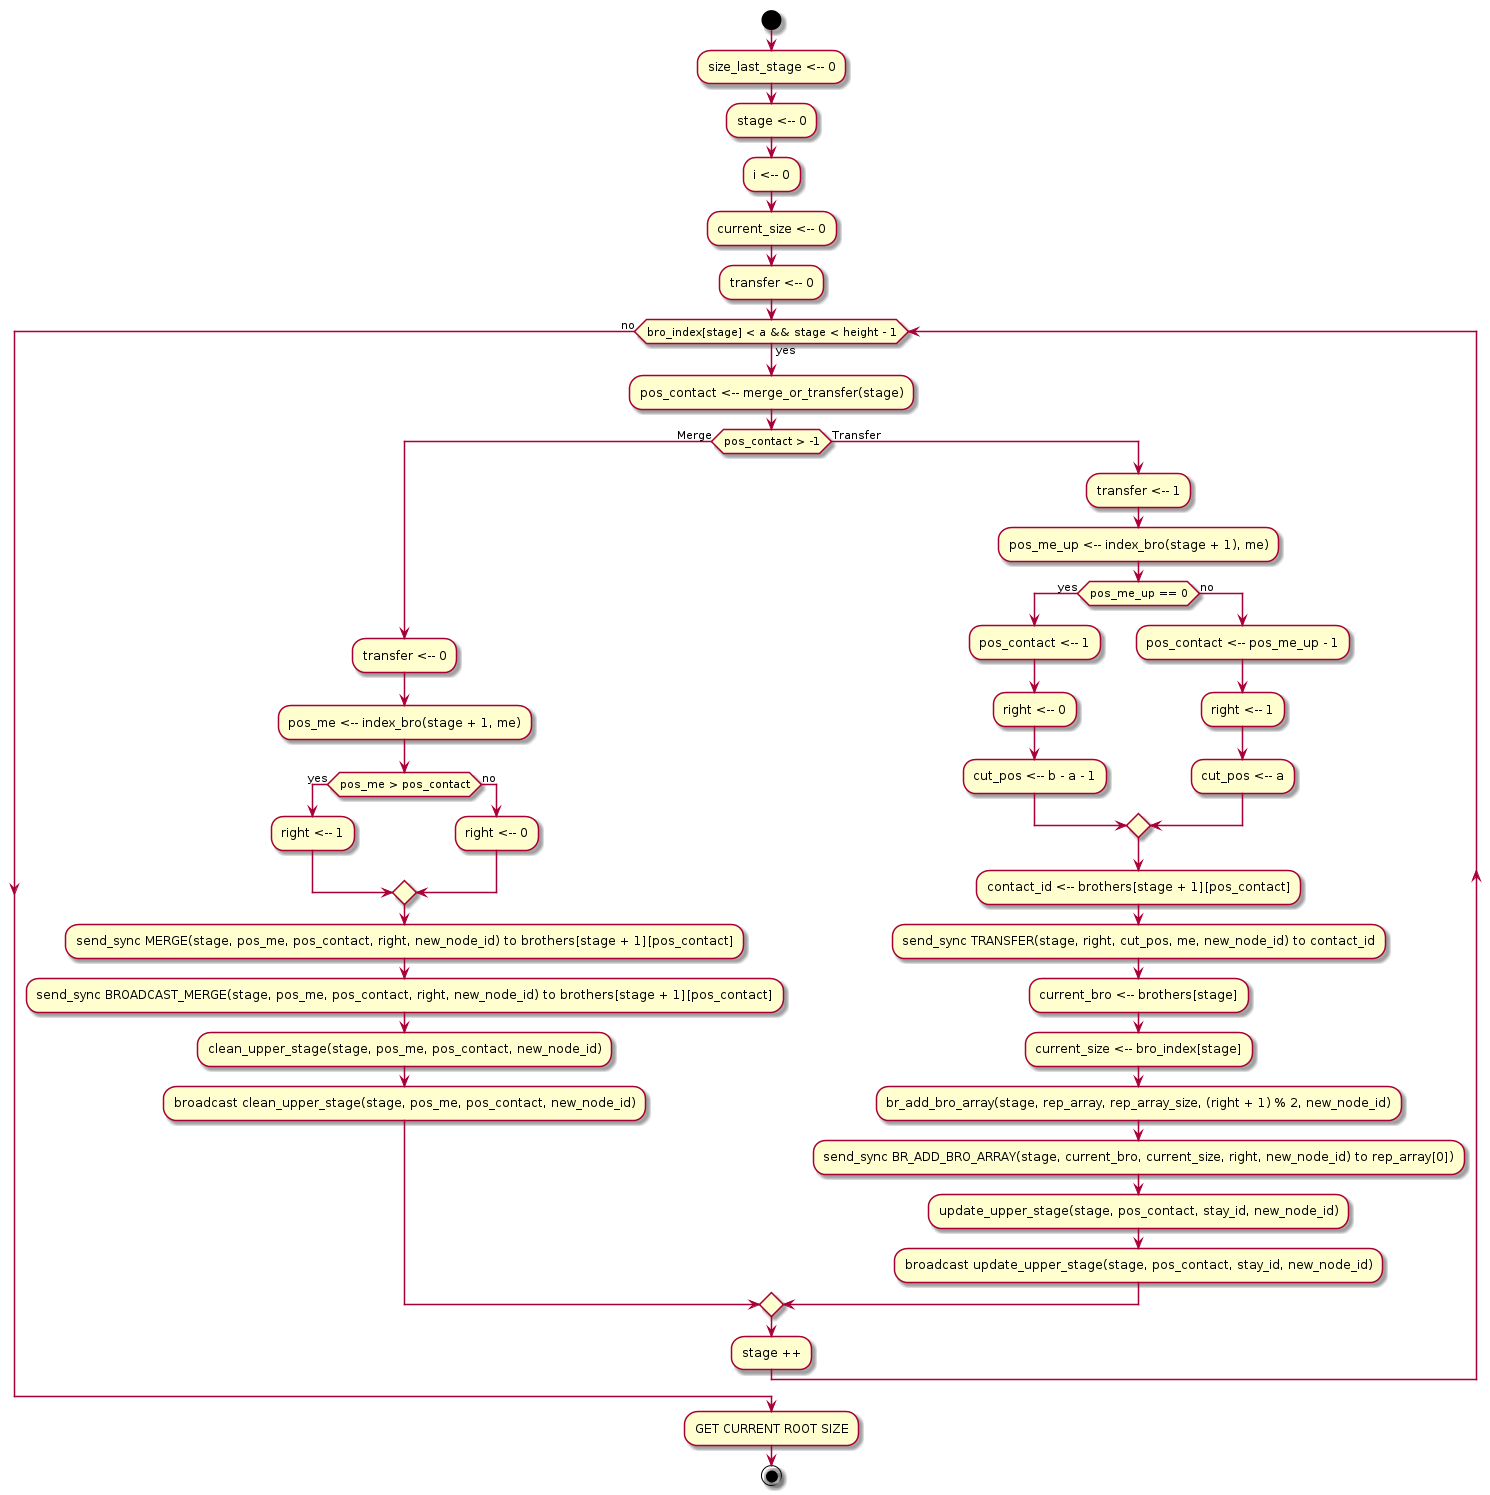

The diagram above was rendered by PlantUML. Its source (embedded in the PNG):
@startuml
start

:size_last_stage <-- 0;
:stage <-- 0;
:i <-- 0;
:current_size <-- 0;
:transfer <-- 0;

while (bro_index[stage] < a && stage < height - 1) is (yes)
    
    :pos_contact <-- merge_or_transfer(stage);
    if (pos_contact > -1) then (Merge)

        :transfer <-- 0;
        :pos_me <-- index_bro(stage + 1, me);

        if (pos_me > pos_contact) then (yes)
            :right <-- 1;
        else (no)
            :right <-- 0;
        endif
        :send_sync MERGE(stage, pos_me, pos_contact, right, new_node_id) to brothers[stage + 1][pos_contact];
        :send_sync BROADCAST_MERGE(stage, pos_me, pos_contact, right, new_node_id) to brothers[stage + 1][pos_contact];
        :clean_upper_stage(stage, pos_me, pos_contact, new_node_id);
        :broadcast clean_upper_stage(stage, pos_me, pos_contact, new_node_id);
    else (Transfer)

        :transfer <-- 1;
        :pos_me_up <-- index_bro(stage + 1), me);

        if (pos_me_up == 0) then (yes)

            :pos_contact <-- 1;
            :right <-- 0;
            :cut_pos <-- b - a - 1;
        else (no)

            :pos_contact <-- pos_me_up - 1;
            :right <-- 1;
            :cut_pos <-- a;
        endif
        :contact_id <-- brothers[stage + 1][pos_contact];
        :send_sync TRANSFER(stage, right, cut_pos, me, new_node_id) to contact_id;

        :current_bro <-- brothers[stage];
        :current_size <-- bro_index[stage];

        :br_add_bro_array(stage, rep_array, rep_array_size, (right + 1) % 2, new_node_id);
        :send_sync BR_ADD_BRO_ARRAY(stage, current_bro, current_size, right, new_node_id) to rep_array[0]);

        :update_upper_stage(stage, pos_contact, stay_id, new_node_id);
        :broadcast update_upper_stage(stage, pos_contact, stay_id, new_node_id);

    endif
    :stage ++;
endwhile (no)

:GET CURRENT ROOT SIZE;

stop
@enduml